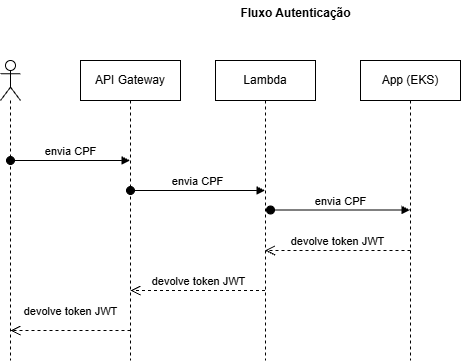

The diagram above was exported from draw.io. Its source (the exported page's mxGraphModel, read from the mxfile embedded in the PNG):
<mxGraphModel dx="1414" dy="751" grid="1" gridSize="10" guides="1" tooltips="1" connect="1" arrows="1" fold="1" page="1" pageScale="1" pageWidth="850" pageHeight="1100" math="0" shadow="0">
  <root>
    <mxCell id="0" />
    <mxCell id="1" parent="0" />
    <mxCell id="PAxUM5OAApxQofkPRgJq-2" parent="1" style="shape=umlLifeline;perimeter=lifelinePerimeter;whiteSpace=wrap;html=1;container=1;dropTarget=0;collapsible=0;recursiveResize=0;outlineConnect=0;portConstraint=eastwest;newEdgeStyle={&quot;curved&quot;:0,&quot;rounded&quot;:0};participant=umlActor;" value="" vertex="1">
      <mxGeometry height="300" width="20" x="110" y="90" as="geometry" />
    </mxCell>
    <mxCell id="PAxUM5OAApxQofkPRgJq-3" parent="1" style="shape=umlLifeline;perimeter=lifelinePerimeter;whiteSpace=wrap;html=1;container=1;dropTarget=0;collapsible=0;recursiveResize=0;outlineConnect=0;portConstraint=eastwest;newEdgeStyle={&quot;curved&quot;:0,&quot;rounded&quot;:0};" value="API Gateway" vertex="1">
      <mxGeometry height="300" width="100" x="190" y="90" as="geometry" />
    </mxCell>
    <mxCell id="PAxUM5OAApxQofkPRgJq-4" parent="1" style="shape=umlLifeline;perimeter=lifelinePerimeter;whiteSpace=wrap;html=1;container=1;dropTarget=0;collapsible=0;recursiveResize=0;outlineConnect=0;portConstraint=eastwest;newEdgeStyle={&quot;curved&quot;:0,&quot;rounded&quot;:0};" value="Lambda" vertex="1">
      <mxGeometry height="300" width="100" x="325" y="90" as="geometry" />
    </mxCell>
    <mxCell id="PAxUM5OAApxQofkPRgJq-5" parent="1" style="shape=umlLifeline;perimeter=lifelinePerimeter;whiteSpace=wrap;html=1;container=1;dropTarget=0;collapsible=0;recursiveResize=0;outlineConnect=0;portConstraint=eastwest;newEdgeStyle={&quot;curved&quot;:0,&quot;rounded&quot;:0};" value="App (EKS&lt;span style=&quot;background-color: transparent; color: light-dark(rgb(0, 0, 0), rgb(255, 255, 255));&quot;&gt;)&lt;/span&gt;" vertex="1">
      <mxGeometry height="300" width="100" x="470" y="90" as="geometry" />
    </mxCell>
    <mxCell id="PAxUM5OAApxQofkPRgJq-7" parent="1" style="text;align=center;fontStyle=1;verticalAlign=middle;spacingLeft=3;spacingRight=3;strokeColor=none;rotatable=0;points=[[0,0.5],[1,0.5]];portConstraint=eastwest;html=1;" value="Fluxo Autenticação" vertex="1">
      <mxGeometry height="26" width="190" x="310" y="30" as="geometry" />
    </mxCell>
    <mxCell id="PAxUM5OAApxQofkPRgJq-8" edge="1" parent="1" style="html=1;verticalAlign=bottom;startArrow=oval;startFill=1;endArrow=block;startSize=8;curved=0;rounded=0;" target="PAxUM5OAApxQofkPRgJq-3" value="envia CPF">
      <mxGeometry relative="1" width="60" as="geometry">
        <mxPoint x="120" y="190" as="sourcePoint" />
        <mxPoint x="180" y="190" as="targetPoint" />
      </mxGeometry>
    </mxCell>
    <mxCell id="PAxUM5OAApxQofkPRgJq-9" edge="1" parent="1" style="html=1;verticalAlign=bottom;startArrow=oval;startFill=1;endArrow=block;startSize=8;curved=0;rounded=0;" target="PAxUM5OAApxQofkPRgJq-4" value="envia CPF">
      <mxGeometry relative="1" width="60" as="geometry">
        <mxPoint x="240" y="220" as="sourcePoint" />
        <mxPoint x="360" y="220" as="targetPoint" />
      </mxGeometry>
    </mxCell>
    <mxCell id="PAxUM5OAApxQofkPRgJq-10" edge="1" parent="1" style="html=1;verticalAlign=bottom;startArrow=oval;startFill=1;endArrow=block;startSize=8;curved=0;rounded=0;" target="PAxUM5OAApxQofkPRgJq-5" value="envia CPF">
      <mxGeometry relative="1" width="60" as="geometry">
        <mxPoint x="380" y="239.5" as="sourcePoint" />
        <mxPoint x="515" y="239.5" as="targetPoint" />
      </mxGeometry>
    </mxCell>
    <mxCell id="PAxUM5OAApxQofkPRgJq-11" edge="1" parent="1" style="html=1;verticalAlign=bottom;endArrow=open;dashed=1;endSize=8;curved=0;rounded=0;" target="PAxUM5OAApxQofkPRgJq-4" value="devolve token JWT">
      <mxGeometry relative="1" as="geometry">
        <mxPoint x="520" y="280" as="sourcePoint" />
        <mxPoint x="440" y="280" as="targetPoint" />
      </mxGeometry>
    </mxCell>
    <mxCell id="PAxUM5OAApxQofkPRgJq-12" edge="1" parent="1" source="PAxUM5OAApxQofkPRgJq-4" style="html=1;verticalAlign=bottom;endArrow=open;dashed=1;endSize=8;curved=0;rounded=0;" value="devolve token JWT">
      <mxGeometry relative="1" as="geometry">
        <mxPoint x="370" y="320" as="sourcePoint" />
        <mxPoint x="240" y="320" as="targetPoint" />
      </mxGeometry>
    </mxCell>
    <mxCell id="PAxUM5OAApxQofkPRgJq-13" edge="1" parent="1" style="html=1;verticalAlign=bottom;endArrow=open;dashed=1;endSize=8;curved=0;rounded=0;" value="devolve token JWT">
      <mxGeometry relative="1" y="-10" as="geometry">
        <mxPoint as="offset" />
        <mxPoint x="240" y="360" as="sourcePoint" />
        <mxPoint x="120" y="360" as="targetPoint" />
      </mxGeometry>
    </mxCell>
  </root>
</mxGraphModel>